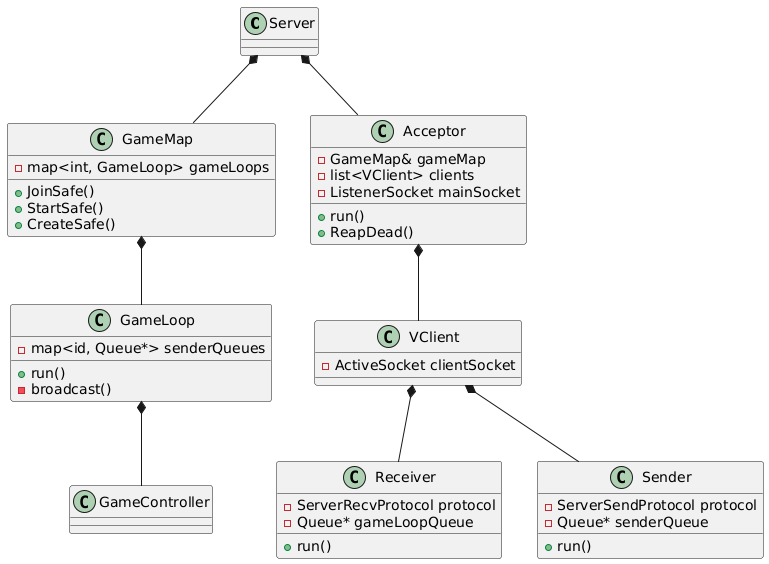

The diagram above was rendered by PlantUML. Its source (embedded in the PNG):
@startuml
class Server {
}

class GameMap {
    - map<int, GameLoop> gameLoops
    + JoinSafe()
    + StartSafe()
    + CreateSafe()
}

class Acceptor {
    - GameMap& gameMap
    - list<VClient> clients
    + run()
    + ReapDead()
    - ListenerSocket mainSocket
}



class GameLoop {
    - map<id, Queue*> senderQueues
    + run()
    - broadcast()
}

class GameController {
}

class VClient {
    - ActiveSocket clientSocket
}

class Receiver {
-ServerRecvProtocol protocol
    - Queue* gameLoopQueue
    + run()
}

class Sender {
-ServerSendProtocol protocol
    - Queue* senderQueue
    + run()
}

Server *-- GameMap
Server *-- Acceptor
GameMap *-- GameLoop
GameLoop *-- GameController
Acceptor *-- VClient
VClient *-- Receiver
VClient *-- Sender
@enduml